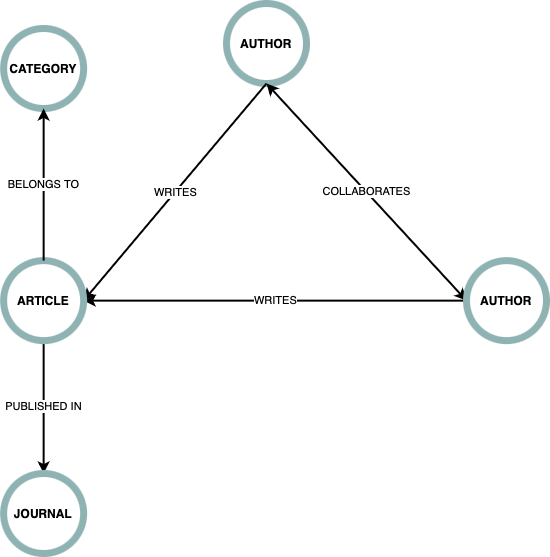

The diagram above was exported from draw.io. Its source (the exported page's mxGraphModel, read from the mxfile embedded in the PNG):
<mxGraphModel dx="654" dy="1743" grid="0" gridSize="10" guides="1" tooltips="1" connect="1" arrows="1" fold="1" page="1" pageScale="1" pageWidth="400" pageHeight="400" background="#FFFFFF" math="0" shadow="0">
  <root>
    <mxCell id="0" />
    <mxCell id="1" parent="0" />
    <mxCell id="ydbjvLgkHcNElMiaYdZq-6" value="&lt;b&gt;AUTHOR&lt;/b&gt;" style="ellipse;whiteSpace=wrap;html=1;aspect=fixed;container=0;strokeColor=#8FB3B3;strokeWidth=7;" parent="1" vertex="1">
      <mxGeometry x="360" y="-1080" width="80" height="80" as="geometry" />
    </mxCell>
    <mxCell id="ydbjvLgkHcNElMiaYdZq-7" value="WRITES" style="endArrow=classic;html=1;rounded=0;strokeWidth=2;entryX=1;entryY=0.5;entryDx=0;entryDy=0;" parent="1" target="ydbjvLgkHcNElMiaYdZq-16" edge="1">
      <mxGeometry width="50" height="50" relative="1" as="geometry">
        <mxPoint x="400" y="-1000" as="sourcePoint" />
        <mxPoint x="220" y="-810" as="targetPoint" />
      </mxGeometry>
    </mxCell>
    <mxCell id="ydbjvLgkHcNElMiaYdZq-11" value="COLLABORATES" style="endArrow=classic;startArrow=classic;html=1;rounded=0;entryX=0.5;entryY=1;entryDx=0;entryDy=0;exitX=0;exitY=0.5;exitDx=0;exitDy=0;strokeWidth=2;" parent="1" source="ydbjvLgkHcNElMiaYdZq-15" target="ydbjvLgkHcNElMiaYdZq-6" edge="1">
      <mxGeometry width="50" height="50" relative="1" as="geometry">
        <mxPoint x="593.953488372093" y="-782.8571428571429" as="sourcePoint" />
        <mxPoint x="422.953488372093" y="-856.4285714285714" as="targetPoint" />
      </mxGeometry>
    </mxCell>
    <mxCell id="ydbjvLgkHcNElMiaYdZq-5" value="WRITES" style="endArrow=classic;html=1;rounded=0;exitX=0;exitY=0.5;exitDx=0;exitDy=0;endSize=6;strokeWidth=2;entryX=1;entryY=0.5;entryDx=0;entryDy=0;" parent="1" source="ydbjvLgkHcNElMiaYdZq-15" target="ydbjvLgkHcNElMiaYdZq-16" edge="1">
      <mxGeometry width="50" height="50" relative="1" as="geometry">
        <mxPoint x="593.953488372093" y="-782.8571428571429" as="sourcePoint" />
        <mxPoint x="250" y="-790" as="targetPoint" />
      </mxGeometry>
    </mxCell>
    <mxCell id="ydbjvLgkHcNElMiaYdZq-9" value="PUBLISHED IN" style="endArrow=classic;html=1;rounded=0;strokeWidth=2;entryX=0.5;entryY=0;entryDx=0;entryDy=0;exitX=0.5;exitY=1;exitDx=0;exitDy=0;" parent="1" source="ydbjvLgkHcNElMiaYdZq-16" target="ydbjvLgkHcNElMiaYdZq-17" edge="1">
      <mxGeometry width="50" height="50" relative="1" as="geometry">
        <mxPoint x="177" y="-710" as="sourcePoint" />
        <mxPoint x="177.1428571428571" y="-619.9957142857143" as="targetPoint" />
      </mxGeometry>
    </mxCell>
    <mxCell id="ydbjvLgkHcNElMiaYdZq-15" value="&lt;b&gt;AUTHOR&lt;/b&gt;" style="ellipse;whiteSpace=wrap;html=1;aspect=fixed;container=0;strokeColor=#8FB3B3;strokeWidth=7;" parent="1" vertex="1">
      <mxGeometry x="600" y="-822.86" width="80" height="80" as="geometry" />
    </mxCell>
    <mxCell id="ydbjvLgkHcNElMiaYdZq-16" value="&lt;b&gt;ARTICLE&lt;/b&gt;" style="ellipse;whiteSpace=wrap;html=1;aspect=fixed;container=0;strokeColor=#8FB3B3;strokeWidth=7;" parent="1" vertex="1">
      <mxGeometry x="137.14" y="-822.86" width="80" height="80" as="geometry" />
    </mxCell>
    <mxCell id="ydbjvLgkHcNElMiaYdZq-17" value="&lt;b&gt;JOURNAL&lt;/b&gt;" style="ellipse;whiteSpace=wrap;html=1;aspect=fixed;container=0;strokeColor=#8FB3B3;strokeWidth=7;" parent="1" vertex="1">
      <mxGeometry x="137.14" y="-610" width="80" height="80" as="geometry" />
    </mxCell>
    <mxCell id="3LYwglSO7qnAgT2dYsv7-2" value="&lt;b&gt;CATEGORY&lt;/b&gt;" style="ellipse;whiteSpace=wrap;html=1;aspect=fixed;container=0;strokeColor=#8FB3B3;strokeWidth=7;" vertex="1" parent="1">
      <mxGeometry x="137.14" y="-1055" width="80" height="80" as="geometry" />
    </mxCell>
    <mxCell id="3LYwglSO7qnAgT2dYsv7-4" value="BELONGS TO" style="endArrow=classic;html=1;rounded=0;strokeWidth=2;entryX=0.5;entryY=1;entryDx=0;entryDy=0;exitX=0.5;exitY=0;exitDx=0;exitDy=0;" edge="1" parent="1" source="ydbjvLgkHcNElMiaYdZq-16" target="3LYwglSO7qnAgT2dYsv7-2">
      <mxGeometry width="50" height="50" relative="1" as="geometry">
        <mxPoint x="187.14" y="-732.86" as="sourcePoint" />
        <mxPoint x="187.14" y="-600" as="targetPoint" />
      </mxGeometry>
    </mxCell>
  </root>
</mxGraphModel>